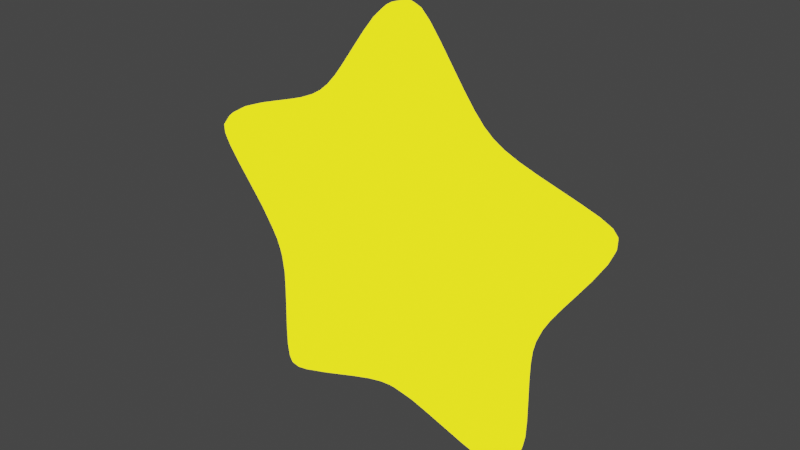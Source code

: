 # Source: star.blend  (saved by Blender 2.93.21; exported with 4.5.12 LTS)
import bpy
from mathutils import Matrix  # noqa: F401  (used for matrix-valued properties, if any)

bpy.ops.wm.read_factory_settings(use_empty=True)
scene = bpy.context.scene
scene.name = 'Scene'

# ---- materials (node trees are filled in below, after node groups)
mat_material = bpy.data.materials.new('Material')
mat_material.alpha_threshold = 0.0
mat_material.diffuse_color = (0.7914, 0.8, 0.0, 1.0)
mat_material.line_color = (0.0, 0.0, 0.0, 1.0)

# ---- material node trees
mat_material.use_nodes = True; mat_material.node_tree.nodes.clear()
_N = mat_material.node_tree.nodes; _L = mat_material.node_tree.links
n0 = _N.new('ShaderNodeOutputMaterial'); n0.name = 'Material Output'; n0.location = (300, 300)
n0.target = 'CYCLES'
n1 = _N.new('ShaderNodeEmission'); n1.name = 'Emission'; n1.location = (10, 300)
n1.inputs[0].default_value = (1.0, 0.9095, 0.008048, 1.0)
n1.inputs[1].default_value = 2.0
n2 = _N.new('ShaderNodeOutputMaterial'); n2.name = 'Material Output.001'; n2.location = (0, 0)
n2.target = 'EEVEE'
n3 = _N.new('ShaderNodeMixShader'); n3.name = 'Mix Shader'; n3.location = (0, 0)
n3.label = 'Disable Shadow'
n3.hide = True
n4 = _N.new('ShaderNodeLightPath'); n4.name = 'Light Path'; n4.location = (0, 0)
n4.hide = True
n5 = _N.new('ShaderNodeBsdfTransparent'); n5.name = 'Transparent BSDF'; n5.location = (0, 0)
n5.hide = True
_L.new(n1.outputs[0], n0.inputs[0])
_L.new(n1.outputs[0], n3.inputs[1])
_L.new(n3.outputs[0], n2.inputs[0])
_L.new(n4.outputs[1], n3.inputs[0])
_L.new(n5.outputs[0], n3.inputs[2])
n0.is_active_output = True

# ---- world
world_world = bpy.data.worlds.new('World'); scene.world = world_world
world_world.use_nodes = True; world_world.node_tree.nodes.clear()
_N = world_world.node_tree.nodes; _L = world_world.node_tree.links
n0 = _N.new('ShaderNodeOutputWorld'); n0.name = 'World Output'; n0.location = (300, 300)
n1 = _N.new('ShaderNodeBackground'); n1.name = 'Background'; n1.location = (10, 300)
n1.inputs[0].default_value = (0.05088, 0.05088, 0.05088, 1.0)
_L.new(n1.outputs[0], n0.inputs[0])
n0.is_active_output = True
world_world.color = (0.05088, 0.05088, 0.05088)
world_world.use_sun_shadow = False
world_world.sun_shadow_jitter_overblur = 0.0

# ---- meshes
me_circle = bpy.data.meshes.new('Circle')
me_circle.from_pydata([(0.0, 1.0, 0.0), (-0.3449, 0.4747, 0.02136), (-0.9511, 0.309, 0.0), (-0.558, -0.1813, 0.02136), (-0.5878, -0.809, 0.0), (7.065e-08, -0.5867, 0.02136), (0.5878, -0.809, 0.0), (0.558, -0.1813, 0.02136), (0.9511, 0.309, 0.0), (0.3449, 0.4747, 0.02136), (-0.3449, 0.4747, 0.3072), (0.0, 1.0, 0.3286), (-0.9511, 0.309, 0.3286), (-0.558, -0.1813, 0.3072), (-0.5878, -0.809, 0.3286), (7.065e-08, -0.5867, 0.3072), (0.5878, -0.809, 0.3286), (0.558, -0.1813, 0.3072), (0.9511, 0.309, 0.3286), (0.3449, 0.4747, 0.3072)], [], [(1, 0, 9, 8, 7, 6, 5, 4, 3, 2), (10, 12, 13, 14, 15, 16, 17, 18, 19, 11), (9, 0, 11, 19), (6, 7, 17, 16), (3, 4, 14, 13), (0, 1, 10, 11), (7, 8, 18, 17), (4, 5, 15, 14), (1, 2, 12, 10), (8, 9, 19, 18), (5, 6, 16, 15), (2, 3, 13, 12)])
me_circle.polygons.foreach_set('use_smooth', [True] * 12)
_uv = me_circle.uv_layers.new(name='UVMap')
_uv.uv.foreach_set('vector', [0.0, 0.0, 0.0, 0.0, 0.0, 0.0, 0.0, 0.0, 0.0, 0.0, 0.0, 0.0, 0.0, 0.0, 0.0, 0.0, 0.0, 0.0, 0.0, 0.0, 0.0, 0.0, 0.0, 0.0, 0.0, 0.0, 0.0, 0.0, 0.0, 0.0, 0.0, 0.0, 0.0, 0.0, 0.0, 0.0, 0.0, 0.0, 0.0, 0.0, 0.0, 0.0, 0.0, 0.0, 0.0, 0.0, 0.0, 0.0, 0.0, 0.0, 0.0, 0.0, 0.0, 0.0, 0.0, 0.0, 0.0, 0.0, 0.0, 0.0, 0.0, 0.0, 0.0, 0.0, 0.0, 0.0, 0.0, 0.0, 0.0, 0.0, 0.0, 0.0, 0.0, 0.0, 0.0, 0.0, 0.0, 0.0, 0.0, 0.0, 0.0, 0.0, 0.0, 0.0, 0.0, 0.0, 0.0, 0.0, 0.0, 0.0, 0.0, 0.0, 0.0, 0.0, 0.0, 0.0, 0.0, 0.0, 0.0, 0.0, 0.0, 0.0, 0.0, 0.0, 0.0, 0.0, 0.0, 0.0, 0.0, 0.0, 0.0, 0.0, 0.0, 0.0, 0.0, 0.0, 0.0, 0.0, 0.0, 0.0])
me_circle.materials.append(mat_material)
me_circle.use_remesh_fix_poles = True
me_circle.use_remesh_preserve_attributes = False
me_circle.update()

# ---- objects
ob_circle = bpy.data.objects.new('Circle', me_circle)

# ---- transforms, parenting, visibility, modifiers, constraints
ob_circle.location = (0.0, 0.0, 0.0)
ob_circle.rotation_euler = (1.571, -0.0, 0.0)
ob_circle.visible_shadow = False
_m = ob_circle.modifiers.new('Bevel', 'BEVEL')
_m = ob_circle.modifiers.new('Subdivision', 'SUBSURF')

# ---- collection membership
scene.collection.objects.link(ob_circle)

# ---- scene / render settings (as saved in the file)
scene.frame_start = 1; scene.frame_end = 250; scene.frame_set(1)
scene.render.engine = 'BLENDER_EEVEE_NEXT'
scene.cycles.use_denoising = False
scene.cycles.samples = 128
scene.cycles.sampling_pattern = 'TABULATED_SOBOL'
scene.cycles.use_adaptive_sampling = False
scene.cycles.use_light_tree = False
scene.view_settings.view_transform = 'Filmic'
bpy.context.view_layer.update()

# ---- added for rendering (the .blend has no active camera): camera
cam_auto = bpy.data.cameras.new('AutoCamera')
cam_auto.lens = 50.0
cam_auto.sensor_width = 36.0
cam_auto.clip_end = 1000.0
ob_auto_camera = bpy.data.objects.new('AutoCamera', cam_auto)
scene.collection.objects.link(ob_auto_camera)
ob_auto_camera.location = (2.28748, -2.90926, 1.90136)
ob_auto_camera.rotation_euler = (1.09748, -7.21219e-08, 0.694738)
scene.camera = ob_auto_camera
bpy.context.view_layer.update()
